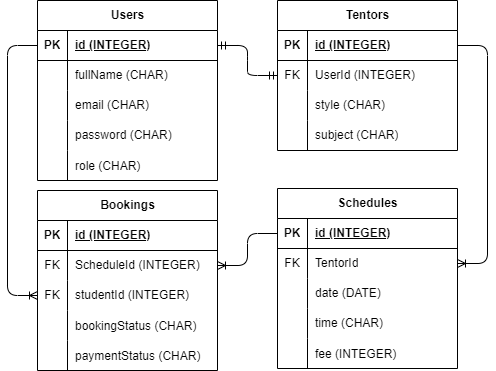

The diagram above was exported from draw.io. Its source (the exported page's mxGraphModel, read from the mxfile embedded in the PNG):
<mxGraphModel dx="1072" dy="398" grid="1" gridSize="10" guides="1" tooltips="1" connect="1" arrows="1" fold="1" page="1" pageScale="1" pageWidth="850" pageHeight="1100" math="0" shadow="0">
  <root>
    <mxCell id="0" />
    <mxCell id="1" parent="0" />
    <mxCell id="2" value="Users" style="shape=table;startSize=30;container=1;collapsible=1;childLayout=tableLayout;fixedRows=1;rowLines=0;fontStyle=1;align=center;resizeLast=1;html=1;" parent="1" vertex="1">
      <mxGeometry x="40" y="40" width="180" height="180" as="geometry" />
    </mxCell>
    <mxCell id="3" value="" style="shape=tableRow;horizontal=0;startSize=0;swimlaneHead=0;swimlaneBody=0;fillColor=none;collapsible=0;dropTarget=0;points=[[0,0.5],[1,0.5]];portConstraint=eastwest;top=0;left=0;right=0;bottom=1;" parent="2" vertex="1">
      <mxGeometry y="30" width="180" height="30" as="geometry" />
    </mxCell>
    <mxCell id="4" value="PK" style="shape=partialRectangle;connectable=0;fillColor=none;top=0;left=0;bottom=0;right=0;fontStyle=1;overflow=hidden;whiteSpace=wrap;html=1;" parent="3" vertex="1">
      <mxGeometry width="30" height="30" as="geometry">
        <mxRectangle width="30" height="30" as="alternateBounds" />
      </mxGeometry>
    </mxCell>
    <mxCell id="5" value="id (INTEGER)" style="shape=partialRectangle;connectable=0;fillColor=none;top=0;left=0;bottom=0;right=0;align=left;spacingLeft=6;fontStyle=5;overflow=hidden;whiteSpace=wrap;html=1;" parent="3" vertex="1">
      <mxGeometry x="30" width="150" height="30" as="geometry">
        <mxRectangle width="150" height="30" as="alternateBounds" />
      </mxGeometry>
    </mxCell>
    <mxCell id="6" value="" style="shape=tableRow;horizontal=0;startSize=0;swimlaneHead=0;swimlaneBody=0;fillColor=none;collapsible=0;dropTarget=0;points=[[0,0.5],[1,0.5]];portConstraint=eastwest;top=0;left=0;right=0;bottom=0;" parent="2" vertex="1">
      <mxGeometry y="60" width="180" height="30" as="geometry" />
    </mxCell>
    <mxCell id="7" value="" style="shape=partialRectangle;connectable=0;fillColor=none;top=0;left=0;bottom=0;right=0;editable=1;overflow=hidden;whiteSpace=wrap;html=1;" parent="6" vertex="1">
      <mxGeometry width="30" height="30" as="geometry">
        <mxRectangle width="30" height="30" as="alternateBounds" />
      </mxGeometry>
    </mxCell>
    <mxCell id="8" value="fullName (CHAR)" style="shape=partialRectangle;connectable=0;fillColor=none;top=0;left=0;bottom=0;right=0;align=left;spacingLeft=6;overflow=hidden;whiteSpace=wrap;html=1;" parent="6" vertex="1">
      <mxGeometry x="30" width="150" height="30" as="geometry">
        <mxRectangle width="150" height="30" as="alternateBounds" />
      </mxGeometry>
    </mxCell>
    <mxCell id="9" value="" style="shape=tableRow;horizontal=0;startSize=0;swimlaneHead=0;swimlaneBody=0;fillColor=none;collapsible=0;dropTarget=0;points=[[0,0.5],[1,0.5]];portConstraint=eastwest;top=0;left=0;right=0;bottom=0;" parent="2" vertex="1">
      <mxGeometry y="90" width="180" height="30" as="geometry" />
    </mxCell>
    <mxCell id="10" value="" style="shape=partialRectangle;connectable=0;fillColor=none;top=0;left=0;bottom=0;right=0;editable=1;overflow=hidden;whiteSpace=wrap;html=1;" parent="9" vertex="1">
      <mxGeometry width="30" height="30" as="geometry">
        <mxRectangle width="30" height="30" as="alternateBounds" />
      </mxGeometry>
    </mxCell>
    <mxCell id="11" value="email&amp;nbsp;&lt;span style=&quot;color: rgb(0, 0, 0);&quot;&gt;(CHAR)&lt;/span&gt;" style="shape=partialRectangle;connectable=0;fillColor=none;top=0;left=0;bottom=0;right=0;align=left;spacingLeft=6;overflow=hidden;whiteSpace=wrap;html=1;" parent="9" vertex="1">
      <mxGeometry x="30" width="150" height="30" as="geometry">
        <mxRectangle width="150" height="30" as="alternateBounds" />
      </mxGeometry>
    </mxCell>
    <mxCell id="12" value="" style="shape=tableRow;horizontal=0;startSize=0;swimlaneHead=0;swimlaneBody=0;fillColor=none;collapsible=0;dropTarget=0;points=[[0,0.5],[1,0.5]];portConstraint=eastwest;top=0;left=0;right=0;bottom=0;" parent="2" vertex="1">
      <mxGeometry y="120" width="180" height="30" as="geometry" />
    </mxCell>
    <mxCell id="13" value="" style="shape=partialRectangle;connectable=0;fillColor=none;top=0;left=0;bottom=0;right=0;editable=1;overflow=hidden;whiteSpace=wrap;html=1;" parent="12" vertex="1">
      <mxGeometry width="30" height="30" as="geometry">
        <mxRectangle width="30" height="30" as="alternateBounds" />
      </mxGeometry>
    </mxCell>
    <mxCell id="14" value="password&amp;nbsp;&lt;span style=&quot;color: rgb(0, 0, 0);&quot;&gt;(CHAR)&lt;/span&gt;" style="shape=partialRectangle;connectable=0;fillColor=none;top=0;left=0;bottom=0;right=0;align=left;spacingLeft=6;overflow=hidden;whiteSpace=wrap;html=1;" parent="12" vertex="1">
      <mxGeometry x="30" width="150" height="30" as="geometry">
        <mxRectangle width="150" height="30" as="alternateBounds" />
      </mxGeometry>
    </mxCell>
    <mxCell id="15" value="" style="shape=tableRow;horizontal=0;startSize=0;swimlaneHead=0;swimlaneBody=0;fillColor=none;collapsible=0;dropTarget=0;points=[[0,0.5],[1,0.5]];portConstraint=eastwest;top=0;left=0;right=0;bottom=0;" parent="2" vertex="1">
      <mxGeometry y="150" width="180" height="30" as="geometry" />
    </mxCell>
    <mxCell id="16" value="" style="shape=partialRectangle;connectable=0;fillColor=none;top=0;left=0;bottom=0;right=0;editable=1;overflow=hidden;" parent="15" vertex="1">
      <mxGeometry width="30" height="30" as="geometry">
        <mxRectangle width="30" height="30" as="alternateBounds" />
      </mxGeometry>
    </mxCell>
    <mxCell id="17" value="role (CHAR)" style="shape=partialRectangle;connectable=0;fillColor=none;top=0;left=0;bottom=0;right=0;align=left;spacingLeft=6;overflow=hidden;" parent="15" vertex="1">
      <mxGeometry x="30" width="150" height="30" as="geometry">
        <mxRectangle width="150" height="30" as="alternateBounds" />
      </mxGeometry>
    </mxCell>
    <mxCell id="18" value="Tentors" style="shape=table;startSize=30;container=1;collapsible=1;childLayout=tableLayout;fixedRows=1;rowLines=0;fontStyle=1;align=center;resizeLast=1;html=1;" parent="1" vertex="1">
      <mxGeometry x="280" y="40" width="180" height="150" as="geometry" />
    </mxCell>
    <mxCell id="19" value="" style="shape=tableRow;horizontal=0;startSize=0;swimlaneHead=0;swimlaneBody=0;fillColor=none;collapsible=0;dropTarget=0;points=[[0,0.5],[1,0.5]];portConstraint=eastwest;top=0;left=0;right=0;bottom=1;" parent="18" vertex="1">
      <mxGeometry y="30" width="180" height="30" as="geometry" />
    </mxCell>
    <mxCell id="20" value="PK" style="shape=partialRectangle;connectable=0;fillColor=none;top=0;left=0;bottom=0;right=0;fontStyle=1;overflow=hidden;whiteSpace=wrap;html=1;" parent="19" vertex="1">
      <mxGeometry width="30" height="30" as="geometry">
        <mxRectangle width="30" height="30" as="alternateBounds" />
      </mxGeometry>
    </mxCell>
    <mxCell id="21" value="id (INTEGER)" style="shape=partialRectangle;connectable=0;fillColor=none;top=0;left=0;bottom=0;right=0;align=left;spacingLeft=6;fontStyle=5;overflow=hidden;whiteSpace=wrap;html=1;" parent="19" vertex="1">
      <mxGeometry x="30" width="150" height="30" as="geometry">
        <mxRectangle width="150" height="30" as="alternateBounds" />
      </mxGeometry>
    </mxCell>
    <mxCell id="22" value="" style="shape=tableRow;horizontal=0;startSize=0;swimlaneHead=0;swimlaneBody=0;fillColor=none;collapsible=0;dropTarget=0;points=[[0,0.5],[1,0.5]];portConstraint=eastwest;top=0;left=0;right=0;bottom=0;" parent="18" vertex="1">
      <mxGeometry y="60" width="180" height="30" as="geometry" />
    </mxCell>
    <mxCell id="23" value="FK" style="shape=partialRectangle;connectable=0;fillColor=none;top=0;left=0;bottom=0;right=0;editable=1;overflow=hidden;whiteSpace=wrap;html=1;" parent="22" vertex="1">
      <mxGeometry width="30" height="30" as="geometry">
        <mxRectangle width="30" height="30" as="alternateBounds" />
      </mxGeometry>
    </mxCell>
    <mxCell id="24" value="UserId (INTEGER)" style="shape=partialRectangle;connectable=0;fillColor=none;top=0;left=0;bottom=0;right=0;align=left;spacingLeft=6;overflow=hidden;whiteSpace=wrap;html=1;" parent="22" vertex="1">
      <mxGeometry x="30" width="150" height="30" as="geometry">
        <mxRectangle width="150" height="30" as="alternateBounds" />
      </mxGeometry>
    </mxCell>
    <mxCell id="25" value="" style="shape=tableRow;horizontal=0;startSize=0;swimlaneHead=0;swimlaneBody=0;fillColor=none;collapsible=0;dropTarget=0;points=[[0,0.5],[1,0.5]];portConstraint=eastwest;top=0;left=0;right=0;bottom=0;" parent="18" vertex="1">
      <mxGeometry y="90" width="180" height="30" as="geometry" />
    </mxCell>
    <mxCell id="26" value="" style="shape=partialRectangle;connectable=0;fillColor=none;top=0;left=0;bottom=0;right=0;editable=1;overflow=hidden;whiteSpace=wrap;html=1;" parent="25" vertex="1">
      <mxGeometry width="30" height="30" as="geometry">
        <mxRectangle width="30" height="30" as="alternateBounds" />
      </mxGeometry>
    </mxCell>
    <mxCell id="27" value="style (CHAR)" style="shape=partialRectangle;connectable=0;fillColor=none;top=0;left=0;bottom=0;right=0;align=left;spacingLeft=6;overflow=hidden;whiteSpace=wrap;html=1;" parent="25" vertex="1">
      <mxGeometry x="30" width="150" height="30" as="geometry">
        <mxRectangle width="150" height="30" as="alternateBounds" />
      </mxGeometry>
    </mxCell>
    <mxCell id="28" value="" style="shape=tableRow;horizontal=0;startSize=0;swimlaneHead=0;swimlaneBody=0;fillColor=none;collapsible=0;dropTarget=0;points=[[0,0.5],[1,0.5]];portConstraint=eastwest;top=0;left=0;right=0;bottom=0;" parent="18" vertex="1">
      <mxGeometry y="120" width="180" height="30" as="geometry" />
    </mxCell>
    <mxCell id="29" value="" style="shape=partialRectangle;connectable=0;fillColor=none;top=0;left=0;bottom=0;right=0;editable=1;overflow=hidden;whiteSpace=wrap;html=1;" parent="28" vertex="1">
      <mxGeometry width="30" height="30" as="geometry">
        <mxRectangle width="30" height="30" as="alternateBounds" />
      </mxGeometry>
    </mxCell>
    <mxCell id="30" value="subject (CHAR)" style="shape=partialRectangle;connectable=0;fillColor=none;top=0;left=0;bottom=0;right=0;align=left;spacingLeft=6;overflow=hidden;whiteSpace=wrap;html=1;" parent="28" vertex="1">
      <mxGeometry x="30" width="150" height="30" as="geometry">
        <mxRectangle width="150" height="30" as="alternateBounds" />
      </mxGeometry>
    </mxCell>
    <mxCell id="31" value="" style="edgeStyle=entityRelationEdgeStyle;fontSize=12;html=1;endArrow=ERmandOne;startArrow=ERmandOne;exitX=1;exitY=0.5;exitDx=0;exitDy=0;entryX=0;entryY=0.5;entryDx=0;entryDy=0;" edge="1" parent="1" source="3" target="22">
      <mxGeometry width="100" height="100" relative="1" as="geometry">
        <mxPoint x="320" y="230" as="sourcePoint" />
        <mxPoint x="420" y="130" as="targetPoint" />
      </mxGeometry>
    </mxCell>
    <mxCell id="32" value="Schedules" style="shape=table;startSize=30;container=1;collapsible=1;childLayout=tableLayout;fixedRows=1;rowLines=0;fontStyle=1;align=center;resizeLast=1;html=1;" vertex="1" parent="1">
      <mxGeometry x="280" y="228" width="180" height="180" as="geometry" />
    </mxCell>
    <mxCell id="33" value="" style="shape=tableRow;horizontal=0;startSize=0;swimlaneHead=0;swimlaneBody=0;fillColor=none;collapsible=0;dropTarget=0;points=[[0,0.5],[1,0.5]];portConstraint=eastwest;top=0;left=0;right=0;bottom=1;" vertex="1" parent="32">
      <mxGeometry y="30" width="180" height="30" as="geometry" />
    </mxCell>
    <mxCell id="34" value="PK" style="shape=partialRectangle;connectable=0;fillColor=none;top=0;left=0;bottom=0;right=0;fontStyle=1;overflow=hidden;whiteSpace=wrap;html=1;" vertex="1" parent="33">
      <mxGeometry width="30" height="30" as="geometry">
        <mxRectangle width="30" height="30" as="alternateBounds" />
      </mxGeometry>
    </mxCell>
    <mxCell id="35" value="id (INTEGER)" style="shape=partialRectangle;connectable=0;fillColor=none;top=0;left=0;bottom=0;right=0;align=left;spacingLeft=6;fontStyle=5;overflow=hidden;whiteSpace=wrap;html=1;" vertex="1" parent="33">
      <mxGeometry x="30" width="150" height="30" as="geometry">
        <mxRectangle width="150" height="30" as="alternateBounds" />
      </mxGeometry>
    </mxCell>
    <mxCell id="76" value="" style="shape=tableRow;horizontal=0;startSize=0;swimlaneHead=0;swimlaneBody=0;fillColor=none;collapsible=0;dropTarget=0;points=[[0,0.5],[1,0.5]];portConstraint=eastwest;top=0;left=0;right=0;bottom=0;" vertex="1" parent="32">
      <mxGeometry y="60" width="180" height="30" as="geometry" />
    </mxCell>
    <mxCell id="77" value="FK" style="shape=partialRectangle;connectable=0;fillColor=none;top=0;left=0;bottom=0;right=0;fontStyle=0;overflow=hidden;whiteSpace=wrap;html=1;" vertex="1" parent="76">
      <mxGeometry width="30" height="30" as="geometry">
        <mxRectangle width="30" height="30" as="alternateBounds" />
      </mxGeometry>
    </mxCell>
    <mxCell id="78" value="TentorId" style="shape=partialRectangle;connectable=0;fillColor=none;top=0;left=0;bottom=0;right=0;align=left;spacingLeft=6;fontStyle=0;overflow=hidden;whiteSpace=wrap;html=1;" vertex="1" parent="76">
      <mxGeometry x="30" width="150" height="30" as="geometry">
        <mxRectangle width="150" height="30" as="alternateBounds" />
      </mxGeometry>
    </mxCell>
    <mxCell id="39" value="" style="shape=tableRow;horizontal=0;startSize=0;swimlaneHead=0;swimlaneBody=0;fillColor=none;collapsible=0;dropTarget=0;points=[[0,0.5],[1,0.5]];portConstraint=eastwest;top=0;left=0;right=0;bottom=0;" vertex="1" parent="32">
      <mxGeometry y="90" width="180" height="30" as="geometry" />
    </mxCell>
    <mxCell id="40" value="" style="shape=partialRectangle;connectable=0;fillColor=none;top=0;left=0;bottom=0;right=0;editable=1;overflow=hidden;whiteSpace=wrap;html=1;" vertex="1" parent="39">
      <mxGeometry width="30" height="30" as="geometry">
        <mxRectangle width="30" height="30" as="alternateBounds" />
      </mxGeometry>
    </mxCell>
    <mxCell id="41" value="date (DATE)" style="shape=partialRectangle;connectable=0;fillColor=none;top=0;left=0;bottom=0;right=0;align=left;spacingLeft=6;overflow=hidden;whiteSpace=wrap;html=1;" vertex="1" parent="39">
      <mxGeometry x="30" width="150" height="30" as="geometry">
        <mxRectangle width="150" height="30" as="alternateBounds" />
      </mxGeometry>
    </mxCell>
    <mxCell id="42" value="" style="shape=tableRow;horizontal=0;startSize=0;swimlaneHead=0;swimlaneBody=0;fillColor=none;collapsible=0;dropTarget=0;points=[[0,0.5],[1,0.5]];portConstraint=eastwest;top=0;left=0;right=0;bottom=0;" vertex="1" parent="32">
      <mxGeometry y="120" width="180" height="30" as="geometry" />
    </mxCell>
    <mxCell id="43" value="" style="shape=partialRectangle;connectable=0;fillColor=none;top=0;left=0;bottom=0;right=0;editable=1;overflow=hidden;whiteSpace=wrap;html=1;" vertex="1" parent="42">
      <mxGeometry width="30" height="30" as="geometry">
        <mxRectangle width="30" height="30" as="alternateBounds" />
      </mxGeometry>
    </mxCell>
    <mxCell id="44" value="time (CHAR)" style="shape=partialRectangle;connectable=0;fillColor=none;top=0;left=0;bottom=0;right=0;align=left;spacingLeft=6;overflow=hidden;whiteSpace=wrap;html=1;" vertex="1" parent="42">
      <mxGeometry x="30" width="150" height="30" as="geometry">
        <mxRectangle width="150" height="30" as="alternateBounds" />
      </mxGeometry>
    </mxCell>
    <mxCell id="73" value="" style="shape=tableRow;horizontal=0;startSize=0;swimlaneHead=0;swimlaneBody=0;fillColor=none;collapsible=0;dropTarget=0;points=[[0,0.5],[1,0.5]];portConstraint=eastwest;top=0;left=0;right=0;bottom=0;" vertex="1" parent="32">
      <mxGeometry y="150" width="180" height="30" as="geometry" />
    </mxCell>
    <mxCell id="74" value="" style="shape=partialRectangle;connectable=0;fillColor=none;top=0;left=0;bottom=0;right=0;editable=1;overflow=hidden;" vertex="1" parent="73">
      <mxGeometry width="30" height="30" as="geometry">
        <mxRectangle width="30" height="30" as="alternateBounds" />
      </mxGeometry>
    </mxCell>
    <mxCell id="75" value="fee (INTEGER)" style="shape=partialRectangle;connectable=0;fillColor=none;top=0;left=0;bottom=0;right=0;align=left;spacingLeft=6;overflow=hidden;" vertex="1" parent="73">
      <mxGeometry x="30" width="150" height="30" as="geometry">
        <mxRectangle width="150" height="30" as="alternateBounds" />
      </mxGeometry>
    </mxCell>
    <mxCell id="45" value="Bookings" style="shape=table;startSize=30;container=1;collapsible=1;childLayout=tableLayout;fixedRows=1;rowLines=0;fontStyle=1;align=center;resizeLast=1;html=1;" vertex="1" parent="1">
      <mxGeometry x="40" y="230" width="180" height="180" as="geometry" />
    </mxCell>
    <mxCell id="46" value="" style="shape=tableRow;horizontal=0;startSize=0;swimlaneHead=0;swimlaneBody=0;fillColor=none;collapsible=0;dropTarget=0;points=[[0,0.5],[1,0.5]];portConstraint=eastwest;top=0;left=0;right=0;bottom=1;" vertex="1" parent="45">
      <mxGeometry y="30" width="180" height="30" as="geometry" />
    </mxCell>
    <mxCell id="47" value="PK" style="shape=partialRectangle;connectable=0;fillColor=none;top=0;left=0;bottom=0;right=0;fontStyle=1;overflow=hidden;whiteSpace=wrap;html=1;" vertex="1" parent="46">
      <mxGeometry width="30" height="30" as="geometry">
        <mxRectangle width="30" height="30" as="alternateBounds" />
      </mxGeometry>
    </mxCell>
    <mxCell id="48" value="id (INTEGER)" style="shape=partialRectangle;connectable=0;fillColor=none;top=0;left=0;bottom=0;right=0;align=left;spacingLeft=6;fontStyle=5;overflow=hidden;whiteSpace=wrap;html=1;" vertex="1" parent="46">
      <mxGeometry x="30" width="150" height="30" as="geometry">
        <mxRectangle width="150" height="30" as="alternateBounds" />
      </mxGeometry>
    </mxCell>
    <mxCell id="52" value="" style="shape=tableRow;horizontal=0;startSize=0;swimlaneHead=0;swimlaneBody=0;fillColor=none;collapsible=0;dropTarget=0;points=[[0,0.5],[1,0.5]];portConstraint=eastwest;top=0;left=0;right=0;bottom=0;" vertex="1" parent="45">
      <mxGeometry y="60" width="180" height="30" as="geometry" />
    </mxCell>
    <mxCell id="53" value="FK" style="shape=partialRectangle;connectable=0;fillColor=none;top=0;left=0;bottom=0;right=0;editable=1;overflow=hidden;whiteSpace=wrap;html=1;" vertex="1" parent="52">
      <mxGeometry width="30" height="30" as="geometry">
        <mxRectangle width="30" height="30" as="alternateBounds" />
      </mxGeometry>
    </mxCell>
    <mxCell id="54" value="ScheduleId&amp;nbsp;&lt;span style=&quot;color: rgb(0, 0, 0);&quot;&gt;(INTEGER)&lt;/span&gt;" style="shape=partialRectangle;connectable=0;fillColor=none;top=0;left=0;bottom=0;right=0;align=left;spacingLeft=6;overflow=hidden;whiteSpace=wrap;html=1;" vertex="1" parent="52">
      <mxGeometry x="30" width="150" height="30" as="geometry">
        <mxRectangle width="150" height="30" as="alternateBounds" />
      </mxGeometry>
    </mxCell>
    <mxCell id="55" value="" style="shape=tableRow;horizontal=0;startSize=0;swimlaneHead=0;swimlaneBody=0;fillColor=none;collapsible=0;dropTarget=0;points=[[0,0.5],[1,0.5]];portConstraint=eastwest;top=0;left=0;right=0;bottom=0;" vertex="1" parent="45">
      <mxGeometry y="90" width="180" height="30" as="geometry" />
    </mxCell>
    <mxCell id="56" value="FK" style="shape=partialRectangle;connectable=0;fillColor=none;top=0;left=0;bottom=0;right=0;editable=1;overflow=hidden;whiteSpace=wrap;html=1;" vertex="1" parent="55">
      <mxGeometry width="30" height="30" as="geometry">
        <mxRectangle width="30" height="30" as="alternateBounds" />
      </mxGeometry>
    </mxCell>
    <mxCell id="57" value="studentId&amp;nbsp;&lt;span style=&quot;color: rgb(0, 0, 0);&quot;&gt;(INTEGER)&lt;/span&gt;" style="shape=partialRectangle;connectable=0;fillColor=none;top=0;left=0;bottom=0;right=0;align=left;spacingLeft=6;overflow=hidden;whiteSpace=wrap;html=1;" vertex="1" parent="55">
      <mxGeometry x="30" width="150" height="30" as="geometry">
        <mxRectangle width="150" height="30" as="alternateBounds" />
      </mxGeometry>
    </mxCell>
    <mxCell id="58" value="" style="shape=tableRow;horizontal=0;startSize=0;swimlaneHead=0;swimlaneBody=0;fillColor=none;collapsible=0;dropTarget=0;points=[[0,0.5],[1,0.5]];portConstraint=eastwest;top=0;left=0;right=0;bottom=0;" vertex="1" parent="45">
      <mxGeometry y="120" width="180" height="30" as="geometry" />
    </mxCell>
    <mxCell id="59" value="" style="shape=partialRectangle;connectable=0;fillColor=none;top=0;left=0;bottom=0;right=0;editable=1;overflow=hidden;" vertex="1" parent="58">
      <mxGeometry width="30" height="30" as="geometry">
        <mxRectangle width="30" height="30" as="alternateBounds" />
      </mxGeometry>
    </mxCell>
    <mxCell id="60" value="bookingStatus (CHAR)" style="shape=partialRectangle;connectable=0;fillColor=none;top=0;left=0;bottom=0;right=0;align=left;spacingLeft=6;overflow=hidden;" vertex="1" parent="58">
      <mxGeometry x="30" width="150" height="30" as="geometry">
        <mxRectangle width="150" height="30" as="alternateBounds" />
      </mxGeometry>
    </mxCell>
    <mxCell id="64" value="" style="shape=tableRow;horizontal=0;startSize=0;swimlaneHead=0;swimlaneBody=0;fillColor=none;collapsible=0;dropTarget=0;points=[[0,0.5],[1,0.5]];portConstraint=eastwest;top=0;left=0;right=0;bottom=0;" vertex="1" parent="45">
      <mxGeometry y="150" width="180" height="30" as="geometry" />
    </mxCell>
    <mxCell id="65" value="" style="shape=partialRectangle;connectable=0;fillColor=none;top=0;left=0;bottom=0;right=0;editable=1;overflow=hidden;" vertex="1" parent="64">
      <mxGeometry width="30" height="30" as="geometry">
        <mxRectangle width="30" height="30" as="alternateBounds" />
      </mxGeometry>
    </mxCell>
    <mxCell id="66" value="paymentStatus (CHAR)" style="shape=partialRectangle;connectable=0;fillColor=none;top=0;left=0;bottom=0;right=0;align=left;spacingLeft=6;overflow=hidden;" vertex="1" parent="64">
      <mxGeometry x="30" width="150" height="30" as="geometry">
        <mxRectangle width="150" height="30" as="alternateBounds" />
      </mxGeometry>
    </mxCell>
    <mxCell id="62" value="" style="edgeStyle=entityRelationEdgeStyle;fontSize=12;html=1;endArrow=ERoneToMany;exitX=0;exitY=0.5;exitDx=0;exitDy=0;entryX=1;entryY=0.5;entryDx=0;entryDy=0;" edge="1" parent="1" source="33" target="52">
      <mxGeometry width="100" height="100" relative="1" as="geometry">
        <mxPoint x="220" y="270" as="sourcePoint" />
        <mxPoint x="320" y="170" as="targetPoint" />
        <Array as="points">
          <mxPoint x="230" y="300" />
        </Array>
      </mxGeometry>
    </mxCell>
    <mxCell id="80" value="" style="edgeStyle=entityRelationEdgeStyle;fontSize=12;html=1;endArrow=ERoneToMany;exitX=1;exitY=0.5;exitDx=0;exitDy=0;entryX=1;entryY=0.5;entryDx=0;entryDy=0;" edge="1" parent="1" source="19" target="76">
      <mxGeometry width="100" height="100" relative="1" as="geometry">
        <mxPoint x="450" y="290" as="sourcePoint" />
        <mxPoint x="550" y="190" as="targetPoint" />
      </mxGeometry>
    </mxCell>
    <mxCell id="81" value="" style="edgeStyle=orthogonalEdgeStyle;fontSize=12;html=1;endArrow=ERoneToMany;exitX=0;exitY=0.5;exitDx=0;exitDy=0;entryX=0;entryY=0.5;entryDx=0;entryDy=0;" edge="1" parent="1" source="3" target="55">
      <mxGeometry width="100" height="100" relative="1" as="geometry">
        <mxPoint x="450" y="290" as="sourcePoint" />
        <mxPoint x="550" y="190" as="targetPoint" />
        <Array as="points">
          <mxPoint x="10" y="85" />
          <mxPoint x="10" y="335" />
        </Array>
      </mxGeometry>
    </mxCell>
  </root>
</mxGraphModel>